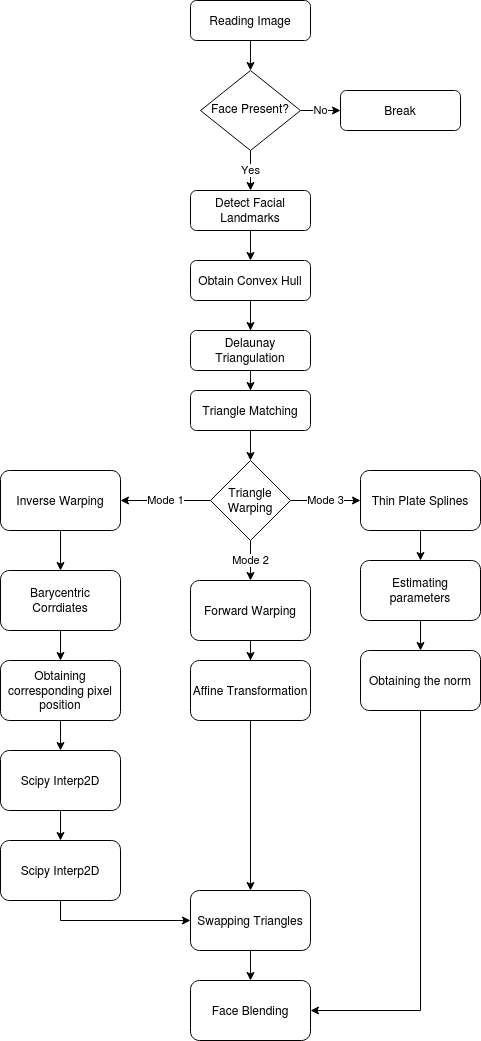

The diagram above was exported from draw.io. Its source (the exported page's mxGraphModel, read from the mxfile embedded in the PNG):
<mxGraphModel dx="1357" dy="784" grid="1" gridSize="10" guides="1" tooltips="1" connect="1" arrows="1" fold="1" page="1" pageScale="1" pageWidth="827" pageHeight="1169" math="0" shadow="0">
  <root>
    <mxCell id="WIyWlLk6GJQsqaUBKTNV-0" />
    <mxCell id="WIyWlLk6GJQsqaUBKTNV-1" parent="WIyWlLk6GJQsqaUBKTNV-0" />
    <mxCell id="4Iu5ojdRNmb7ZW3HJHJe-3" style="edgeStyle=orthogonalEdgeStyle;rounded=0;orthogonalLoop=1;jettySize=auto;html=1;entryX=0.5;entryY=0;entryDx=0;entryDy=0;" edge="1" parent="WIyWlLk6GJQsqaUBKTNV-1" source="WIyWlLk6GJQsqaUBKTNV-3" target="4Iu5ojdRNmb7ZW3HJHJe-4">
      <mxGeometry relative="1" as="geometry">
        <mxPoint x="330" y="190" as="targetPoint" />
      </mxGeometry>
    </mxCell>
    <mxCell id="WIyWlLk6GJQsqaUBKTNV-3" value="Reading Image" style="rounded=1;whiteSpace=wrap;html=1;fontSize=12;glass=0;strokeWidth=1;shadow=0;" parent="WIyWlLk6GJQsqaUBKTNV-1" vertex="1">
      <mxGeometry x="270" y="80" width="120" height="40" as="geometry" />
    </mxCell>
    <mxCell id="4Iu5ojdRNmb7ZW3HJHJe-9" value="No" style="edgeStyle=orthogonalEdgeStyle;rounded=0;orthogonalLoop=1;jettySize=auto;html=1;exitX=1;exitY=0.5;exitDx=0;exitDy=0;entryX=0;entryY=0.5;entryDx=0;entryDy=0;" edge="1" parent="WIyWlLk6GJQsqaUBKTNV-1" source="4Iu5ojdRNmb7ZW3HJHJe-4" target="4Iu5ojdRNmb7ZW3HJHJe-7">
      <mxGeometry relative="1" as="geometry" />
    </mxCell>
    <mxCell id="4Iu5ojdRNmb7ZW3HJHJe-31" value="Yes" style="edgeStyle=orthogonalEdgeStyle;rounded=0;orthogonalLoop=1;jettySize=auto;html=1;exitX=0.5;exitY=1;exitDx=0;exitDy=0;entryX=0.5;entryY=0;entryDx=0;entryDy=0;" edge="1" parent="WIyWlLk6GJQsqaUBKTNV-1" source="4Iu5ojdRNmb7ZW3HJHJe-4" target="4Iu5ojdRNmb7ZW3HJHJe-10">
      <mxGeometry relative="1" as="geometry" />
    </mxCell>
    <mxCell id="4Iu5ojdRNmb7ZW3HJHJe-4" value="Face Present?" style="rhombus;whiteSpace=wrap;html=1;shadow=0;fontFamily=Helvetica;fontSize=12;align=center;strokeWidth=1;spacing=6;spacingTop=-4;" vertex="1" parent="WIyWlLk6GJQsqaUBKTNV-1">
      <mxGeometry x="280" y="150" width="100" height="80" as="geometry" />
    </mxCell>
    <mxCell id="4Iu5ojdRNmb7ZW3HJHJe-7" value="Break" style="rounded=1;whiteSpace=wrap;html=1;fontSize=12;glass=0;strokeWidth=1;shadow=0;" vertex="1" parent="WIyWlLk6GJQsqaUBKTNV-1">
      <mxGeometry x="420" y="170" width="120" height="40" as="geometry" />
    </mxCell>
    <mxCell id="4Iu5ojdRNmb7ZW3HJHJe-13" style="edgeStyle=orthogonalEdgeStyle;rounded=0;orthogonalLoop=1;jettySize=auto;html=1;exitX=0.5;exitY=1;exitDx=0;exitDy=0;" edge="1" parent="WIyWlLk6GJQsqaUBKTNV-1" source="4Iu5ojdRNmb7ZW3HJHJe-10" target="4Iu5ojdRNmb7ZW3HJHJe-12">
      <mxGeometry relative="1" as="geometry" />
    </mxCell>
    <mxCell id="4Iu5ojdRNmb7ZW3HJHJe-10" value="Detect Facial Landmarks" style="rounded=1;whiteSpace=wrap;html=1;fontSize=12;glass=0;strokeWidth=1;shadow=0;" vertex="1" parent="WIyWlLk6GJQsqaUBKTNV-1">
      <mxGeometry x="270" y="270" width="120" height="40" as="geometry" />
    </mxCell>
    <mxCell id="4Iu5ojdRNmb7ZW3HJHJe-15" value="" style="edgeStyle=orthogonalEdgeStyle;rounded=0;orthogonalLoop=1;jettySize=auto;html=1;" edge="1" parent="WIyWlLk6GJQsqaUBKTNV-1" source="4Iu5ojdRNmb7ZW3HJHJe-12" target="4Iu5ojdRNmb7ZW3HJHJe-14">
      <mxGeometry relative="1" as="geometry" />
    </mxCell>
    <mxCell id="4Iu5ojdRNmb7ZW3HJHJe-12" value="Obtain Convex Hull" style="rounded=1;whiteSpace=wrap;html=1;fontSize=12;glass=0;strokeWidth=1;shadow=0;" vertex="1" parent="WIyWlLk6GJQsqaUBKTNV-1">
      <mxGeometry x="270" y="340" width="120" height="40" as="geometry" />
    </mxCell>
    <mxCell id="4Iu5ojdRNmb7ZW3HJHJe-18" value="" style="edgeStyle=orthogonalEdgeStyle;rounded=0;orthogonalLoop=1;jettySize=auto;html=1;" edge="1" parent="WIyWlLk6GJQsqaUBKTNV-1" target="4Iu5ojdRNmb7ZW3HJHJe-17">
      <mxGeometry relative="1" as="geometry">
        <mxPoint x="330" y="400" as="sourcePoint" />
      </mxGeometry>
    </mxCell>
    <mxCell id="4Iu5ojdRNmb7ZW3HJHJe-14" value="Delaunay Triangulation" style="rounded=1;whiteSpace=wrap;html=1;fontSize=12;glass=0;strokeWidth=1;shadow=0;" vertex="1" parent="WIyWlLk6GJQsqaUBKTNV-1">
      <mxGeometry x="270" y="410" width="120" height="40" as="geometry" />
    </mxCell>
    <mxCell id="4Iu5ojdRNmb7ZW3HJHJe-20" value="" style="edgeStyle=orthogonalEdgeStyle;rounded=0;orthogonalLoop=1;jettySize=auto;html=1;" edge="1" parent="WIyWlLk6GJQsqaUBKTNV-1">
      <mxGeometry relative="1" as="geometry">
        <mxPoint x="330" y="460" as="sourcePoint" />
        <mxPoint x="330" y="540" as="targetPoint" />
      </mxGeometry>
    </mxCell>
    <mxCell id="4Iu5ojdRNmb7ZW3HJHJe-17" value="Triangle Matching" style="rounded=1;whiteSpace=wrap;html=1;fontSize=12;glass=0;strokeWidth=1;shadow=0;" vertex="1" parent="WIyWlLk6GJQsqaUBKTNV-1">
      <mxGeometry x="270" y="470" width="120" height="40" as="geometry" />
    </mxCell>
    <mxCell id="4Iu5ojdRNmb7ZW3HJHJe-26" value="Mode 3" style="edgeStyle=orthogonalEdgeStyle;rounded=0;orthogonalLoop=1;jettySize=auto;html=1;exitX=1;exitY=0.5;exitDx=0;exitDy=0;" edge="1" parent="WIyWlLk6GJQsqaUBKTNV-1" source="4Iu5ojdRNmb7ZW3HJHJe-21" target="4Iu5ojdRNmb7ZW3HJHJe-25">
      <mxGeometry relative="1" as="geometry" />
    </mxCell>
    <mxCell id="4Iu5ojdRNmb7ZW3HJHJe-28" value="Mode 2" style="edgeStyle=orthogonalEdgeStyle;rounded=0;orthogonalLoop=1;jettySize=auto;html=1;exitX=0.5;exitY=1;exitDx=0;exitDy=0;entryX=0.5;entryY=0;entryDx=0;entryDy=0;" edge="1" parent="WIyWlLk6GJQsqaUBKTNV-1" source="4Iu5ojdRNmb7ZW3HJHJe-21" target="4Iu5ojdRNmb7ZW3HJHJe-27">
      <mxGeometry relative="1" as="geometry" />
    </mxCell>
    <mxCell id="4Iu5ojdRNmb7ZW3HJHJe-30" value="Mode 1" style="edgeStyle=orthogonalEdgeStyle;rounded=0;orthogonalLoop=1;jettySize=auto;html=1;exitX=0;exitY=0.5;exitDx=0;exitDy=0;entryX=1;entryY=0.5;entryDx=0;entryDy=0;" edge="1" parent="WIyWlLk6GJQsqaUBKTNV-1" source="4Iu5ojdRNmb7ZW3HJHJe-21" target="4Iu5ojdRNmb7ZW3HJHJe-29">
      <mxGeometry relative="1" as="geometry" />
    </mxCell>
    <mxCell id="4Iu5ojdRNmb7ZW3HJHJe-21" value="Triangle Warping" style="rhombus;whiteSpace=wrap;html=1;" vertex="1" parent="WIyWlLk6GJQsqaUBKTNV-1">
      <mxGeometry x="290" y="540" width="80" height="80" as="geometry" />
    </mxCell>
    <mxCell id="4Iu5ojdRNmb7ZW3HJHJe-44" value="" style="edgeStyle=orthogonalEdgeStyle;rounded=0;orthogonalLoop=1;jettySize=auto;html=1;" edge="1" parent="WIyWlLk6GJQsqaUBKTNV-1" source="4Iu5ojdRNmb7ZW3HJHJe-25" target="4Iu5ojdRNmb7ZW3HJHJe-43">
      <mxGeometry relative="1" as="geometry" />
    </mxCell>
    <mxCell id="4Iu5ojdRNmb7ZW3HJHJe-25" value="Thin Plate Splines" style="rounded=1;whiteSpace=wrap;html=1;" vertex="1" parent="WIyWlLk6GJQsqaUBKTNV-1">
      <mxGeometry x="440" y="550" width="120" height="60" as="geometry" />
    </mxCell>
    <mxCell id="4Iu5ojdRNmb7ZW3HJHJe-46" value="" style="edgeStyle=orthogonalEdgeStyle;rounded=0;orthogonalLoop=1;jettySize=auto;html=1;" edge="1" parent="WIyWlLk6GJQsqaUBKTNV-1" source="4Iu5ojdRNmb7ZW3HJHJe-43" target="4Iu5ojdRNmb7ZW3HJHJe-45">
      <mxGeometry relative="1" as="geometry" />
    </mxCell>
    <mxCell id="4Iu5ojdRNmb7ZW3HJHJe-43" value="Estimating parameters" style="rounded=1;whiteSpace=wrap;html=1;" vertex="1" parent="WIyWlLk6GJQsqaUBKTNV-1">
      <mxGeometry x="440" y="640" width="120" height="60" as="geometry" />
    </mxCell>
    <mxCell id="4Iu5ojdRNmb7ZW3HJHJe-53" style="edgeStyle=orthogonalEdgeStyle;rounded=0;orthogonalLoop=1;jettySize=auto;html=1;exitX=0.5;exitY=1;exitDx=0;exitDy=0;entryX=1;entryY=0.5;entryDx=0;entryDy=0;" edge="1" parent="WIyWlLk6GJQsqaUBKTNV-1" source="4Iu5ojdRNmb7ZW3HJHJe-45" target="4Iu5ojdRNmb7ZW3HJHJe-51">
      <mxGeometry relative="1" as="geometry" />
    </mxCell>
    <mxCell id="4Iu5ojdRNmb7ZW3HJHJe-45" value="Obtaining the norm" style="rounded=1;whiteSpace=wrap;html=1;" vertex="1" parent="WIyWlLk6GJQsqaUBKTNV-1">
      <mxGeometry x="440" y="730" width="120" height="60" as="geometry" />
    </mxCell>
    <mxCell id="4Iu5ojdRNmb7ZW3HJHJe-42" value="" style="edgeStyle=orthogonalEdgeStyle;rounded=0;orthogonalLoop=1;jettySize=auto;html=1;" edge="1" parent="WIyWlLk6GJQsqaUBKTNV-1" source="4Iu5ojdRNmb7ZW3HJHJe-27" target="4Iu5ojdRNmb7ZW3HJHJe-41">
      <mxGeometry relative="1" as="geometry" />
    </mxCell>
    <mxCell id="4Iu5ojdRNmb7ZW3HJHJe-27" value="Forward Warping" style="rounded=1;whiteSpace=wrap;html=1;" vertex="1" parent="WIyWlLk6GJQsqaUBKTNV-1">
      <mxGeometry x="270" y="660" width="120" height="60" as="geometry" />
    </mxCell>
    <mxCell id="4Iu5ojdRNmb7ZW3HJHJe-50" style="edgeStyle=orthogonalEdgeStyle;rounded=0;orthogonalLoop=1;jettySize=auto;html=1;exitX=0.5;exitY=1;exitDx=0;exitDy=0;" edge="1" parent="WIyWlLk6GJQsqaUBKTNV-1" source="4Iu5ojdRNmb7ZW3HJHJe-41" target="4Iu5ojdRNmb7ZW3HJHJe-47">
      <mxGeometry relative="1" as="geometry">
        <mxPoint x="320" y="960" as="targetPoint" />
      </mxGeometry>
    </mxCell>
    <mxCell id="4Iu5ojdRNmb7ZW3HJHJe-41" value="Affine Transformation" style="rounded=1;whiteSpace=wrap;html=1;" vertex="1" parent="WIyWlLk6GJQsqaUBKTNV-1">
      <mxGeometry x="270" y="740" width="120" height="60" as="geometry" />
    </mxCell>
    <mxCell id="4Iu5ojdRNmb7ZW3HJHJe-34" value="" style="edgeStyle=orthogonalEdgeStyle;rounded=0;orthogonalLoop=1;jettySize=auto;html=1;" edge="1" parent="WIyWlLk6GJQsqaUBKTNV-1" target="4Iu5ojdRNmb7ZW3HJHJe-33">
      <mxGeometry relative="1" as="geometry">
        <mxPoint x="140" y="570" as="sourcePoint" />
      </mxGeometry>
    </mxCell>
    <mxCell id="4Iu5ojdRNmb7ZW3HJHJe-29" value="Inverse Warping" style="rounded=1;whiteSpace=wrap;html=1;" vertex="1" parent="WIyWlLk6GJQsqaUBKTNV-1">
      <mxGeometry x="80" y="550" width="120" height="60" as="geometry" />
    </mxCell>
    <mxCell id="4Iu5ojdRNmb7ZW3HJHJe-36" value="" style="edgeStyle=orthogonalEdgeStyle;rounded=0;orthogonalLoop=1;jettySize=auto;html=1;" edge="1" parent="WIyWlLk6GJQsqaUBKTNV-1" source="4Iu5ojdRNmb7ZW3HJHJe-33" target="4Iu5ojdRNmb7ZW3HJHJe-35">
      <mxGeometry relative="1" as="geometry" />
    </mxCell>
    <mxCell id="4Iu5ojdRNmb7ZW3HJHJe-33" value="Barycentric Corrdiates" style="rounded=1;whiteSpace=wrap;html=1;" vertex="1" parent="WIyWlLk6GJQsqaUBKTNV-1">
      <mxGeometry x="80" y="650" width="120" height="60" as="geometry" />
    </mxCell>
    <mxCell id="4Iu5ojdRNmb7ZW3HJHJe-38" value="" style="edgeStyle=orthogonalEdgeStyle;rounded=0;orthogonalLoop=1;jettySize=auto;html=1;" edge="1" parent="WIyWlLk6GJQsqaUBKTNV-1" source="4Iu5ojdRNmb7ZW3HJHJe-35" target="4Iu5ojdRNmb7ZW3HJHJe-37">
      <mxGeometry relative="1" as="geometry" />
    </mxCell>
    <mxCell id="4Iu5ojdRNmb7ZW3HJHJe-35" value="Obtaining corresponding pixel position" style="rounded=1;whiteSpace=wrap;html=1;" vertex="1" parent="WIyWlLk6GJQsqaUBKTNV-1">
      <mxGeometry x="80" y="740" width="120" height="60" as="geometry" />
    </mxCell>
    <mxCell id="4Iu5ojdRNmb7ZW3HJHJe-40" value="" style="edgeStyle=orthogonalEdgeStyle;rounded=0;orthogonalLoop=1;jettySize=auto;html=1;" edge="1" parent="WIyWlLk6GJQsqaUBKTNV-1" source="4Iu5ojdRNmb7ZW3HJHJe-37" target="4Iu5ojdRNmb7ZW3HJHJe-39">
      <mxGeometry relative="1" as="geometry" />
    </mxCell>
    <mxCell id="4Iu5ojdRNmb7ZW3HJHJe-37" value="Scipy Interp2D" style="rounded=1;whiteSpace=wrap;html=1;" vertex="1" parent="WIyWlLk6GJQsqaUBKTNV-1">
      <mxGeometry x="80" y="830" width="120" height="60" as="geometry" />
    </mxCell>
    <mxCell id="4Iu5ojdRNmb7ZW3HJHJe-48" value="" style="edgeStyle=orthogonalEdgeStyle;rounded=0;orthogonalLoop=1;jettySize=auto;html=1;" edge="1" parent="WIyWlLk6GJQsqaUBKTNV-1" source="4Iu5ojdRNmb7ZW3HJHJe-39" target="4Iu5ojdRNmb7ZW3HJHJe-47">
      <mxGeometry relative="1" as="geometry">
        <Array as="points">
          <mxPoint x="140" y="1000" />
        </Array>
      </mxGeometry>
    </mxCell>
    <mxCell id="4Iu5ojdRNmb7ZW3HJHJe-39" value="Scipy Interp2D" style="rounded=1;whiteSpace=wrap;html=1;" vertex="1" parent="WIyWlLk6GJQsqaUBKTNV-1">
      <mxGeometry x="80" y="920" width="120" height="60" as="geometry" />
    </mxCell>
    <mxCell id="4Iu5ojdRNmb7ZW3HJHJe-52" value="" style="edgeStyle=orthogonalEdgeStyle;rounded=0;orthogonalLoop=1;jettySize=auto;html=1;" edge="1" parent="WIyWlLk6GJQsqaUBKTNV-1" source="4Iu5ojdRNmb7ZW3HJHJe-47" target="4Iu5ojdRNmb7ZW3HJHJe-51">
      <mxGeometry relative="1" as="geometry" />
    </mxCell>
    <mxCell id="4Iu5ojdRNmb7ZW3HJHJe-47" value="Swapping Triangles" style="rounded=1;whiteSpace=wrap;html=1;" vertex="1" parent="WIyWlLk6GJQsqaUBKTNV-1">
      <mxGeometry x="270" y="970" width="120" height="60" as="geometry" />
    </mxCell>
    <mxCell id="4Iu5ojdRNmb7ZW3HJHJe-51" value="Face Blending" style="rounded=1;whiteSpace=wrap;html=1;" vertex="1" parent="WIyWlLk6GJQsqaUBKTNV-1">
      <mxGeometry x="270" y="1060" width="120" height="60" as="geometry" />
    </mxCell>
  </root>
</mxGraphModel>